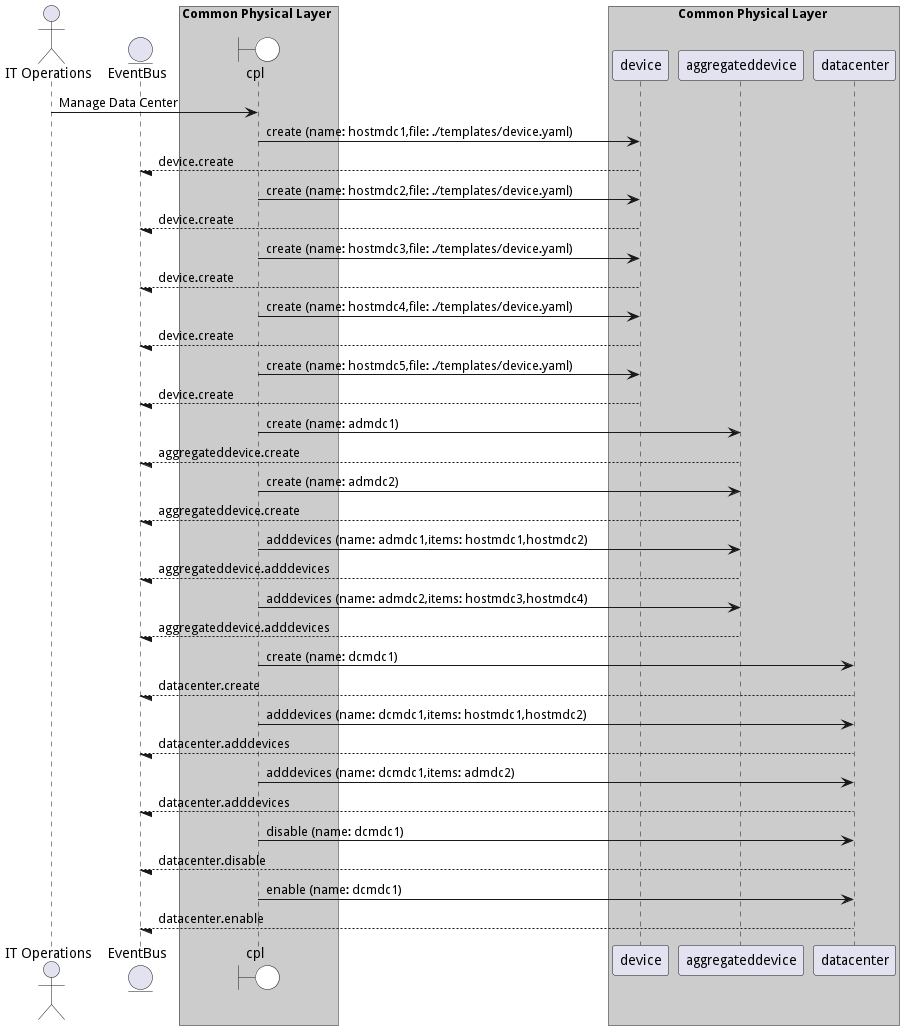

The diagram above was rendered by PlantUML. Its source (embedded in the PNG):
@startuml

actor "IT Operations"


entity EventBus

box Common Physical Layer #cccccc
    boundary cpl #white
end box


box Common Physical Layer #cccccc
            participant device
            participant aggregateddevice
            participant datacenter
    end box


"IT Operations" -> cpl: Manage Data Center

    cpl -> "device": create (name: hostmdc1,file: ./templates/device.yaml)

    "device" --/ EventBus: device.create

    cpl -> "device": create (name: hostmdc2,file: ./templates/device.yaml)

    "device" --/ EventBus: device.create

    cpl -> "device": create (name: hostmdc3,file: ./templates/device.yaml)

    "device" --/ EventBus: device.create

    cpl -> "device": create (name: hostmdc4,file: ./templates/device.yaml)

    "device" --/ EventBus: device.create

    cpl -> "device": create (name: hostmdc5,file: ./templates/device.yaml)

    "device" --/ EventBus: device.create

    cpl -> "aggregateddevice": create (name: admdc1)

    "aggregateddevice" --/ EventBus: aggregateddevice.create

    cpl -> "aggregateddevice": create (name: admdc2)

    "aggregateddevice" --/ EventBus: aggregateddevice.create

    cpl -> "aggregateddevice": adddevices (name: admdc1,items: hostmdc1,hostmdc2)

    "aggregateddevice" --/ EventBus: aggregateddevice.adddevices

    cpl -> "aggregateddevice": adddevices (name: admdc2,items: hostmdc3,hostmdc4)

    "aggregateddevice" --/ EventBus: aggregateddevice.adddevices

    cpl -> "datacenter": create (name: dcmdc1)

    "datacenter" --/ EventBus: datacenter.create

    cpl -> "datacenter": adddevices (name: dcmdc1,items: hostmdc1,hostmdc2)

    "datacenter" --/ EventBus: datacenter.adddevices

    cpl -> "datacenter": adddevices (name: dcmdc1,items: admdc2)

    "datacenter" --/ EventBus: datacenter.adddevices

    cpl -> "datacenter": disable (name: dcmdc1)

    "datacenter" --/ EventBus: datacenter.disable

    cpl -> "datacenter": enable (name: dcmdc1)

    "datacenter" --/ EventBus: datacenter.enable



@enduml